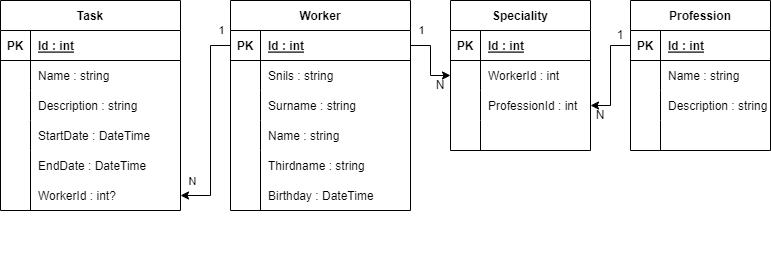

The diagram above was exported from draw.io. Its source (the exported page's mxGraphModel, read from the mxfile embedded in the PNG):
<mxGraphModel dx="868" dy="450" grid="1" gridSize="10" guides="1" tooltips="1" connect="1" arrows="1" fold="1" page="1" pageScale="1" pageWidth="827" pageHeight="1169" math="0" shadow="0">
  <root>
    <mxCell id="0" />
    <mxCell id="1" parent="0" />
    <mxCell id="XXjCr9bI2QqXfrkTd4Yi-24" value="1" style="endArrow=classic;html=1;rounded=0;exitX=0;exitY=0.5;exitDx=0;exitDy=0;" parent="1" source="XXjCr9bI2QqXfrkTd4Yi-48" edge="1">
      <mxGeometry x="-0.91" y="-15" width="50" height="50" relative="1" as="geometry">
        <mxPoint x="279" y="265" as="sourcePoint" />
        <mxPoint x="209" y="265" as="targetPoint" />
        <Array as="points">
          <mxPoint x="239" y="115" />
          <mxPoint x="239" y="265" />
        </Array>
        <mxPoint as="offset" />
      </mxGeometry>
    </mxCell>
    <mxCell id="jDj4Idfhm8d1u_fWsS5Q-3" value="N" style="edgeLabel;html=1;align=center;verticalAlign=middle;resizable=0;points=[];" vertex="1" connectable="0" parent="XXjCr9bI2QqXfrkTd4Yi-24">
      <mxGeometry x="0.28" y="-1" relative="1" as="geometry">
        <mxPoint x="-18" y="27" as="offset" />
      </mxGeometry>
    </mxCell>
    <mxCell id="XXjCr9bI2QqXfrkTd4Yi-25" value="1" style="endArrow=classic;html=1;rounded=0;exitX=1;exitY=0.5;exitDx=0;exitDy=0;entryX=0;entryY=0.5;entryDx=0;entryDy=0;" parent="1" source="XXjCr9bI2QqXfrkTd4Yi-48" target="XXjCr9bI2QqXfrkTd4Yi-67" edge="1">
      <mxGeometry x="-0.6857" y="15" width="50" height="50" relative="1" as="geometry">
        <mxPoint x="419" y="265" as="sourcePoint" />
        <mxPoint x="469" y="115" as="targetPoint" />
        <Array as="points">
          <mxPoint x="459" y="115" />
          <mxPoint x="459" y="145" />
        </Array>
        <mxPoint as="offset" />
      </mxGeometry>
    </mxCell>
    <mxCell id="XXjCr9bI2QqXfrkTd4Yi-31" value="Task" style="shape=table;startSize=30;container=1;collapsible=1;childLayout=tableLayout;fixedRows=1;rowLines=0;fontStyle=1;align=center;resizeLast=1;" parent="1" vertex="1">
      <mxGeometry x="29" y="70" width="180" height="210" as="geometry" />
    </mxCell>
    <mxCell id="XXjCr9bI2QqXfrkTd4Yi-32" value="" style="shape=tableRow;horizontal=0;startSize=0;swimlaneHead=0;swimlaneBody=0;fillColor=none;collapsible=0;dropTarget=0;points=[[0,0.5],[1,0.5]];portConstraint=eastwest;top=0;left=0;right=0;bottom=1;" parent="XXjCr9bI2QqXfrkTd4Yi-31" vertex="1">
      <mxGeometry y="30" width="180" height="30" as="geometry" />
    </mxCell>
    <mxCell id="XXjCr9bI2QqXfrkTd4Yi-33" value="PK" style="shape=partialRectangle;connectable=0;fillColor=none;top=0;left=0;bottom=0;right=0;fontStyle=1;overflow=hidden;" parent="XXjCr9bI2QqXfrkTd4Yi-32" vertex="1">
      <mxGeometry width="30" height="30" as="geometry">
        <mxRectangle width="30" height="30" as="alternateBounds" />
      </mxGeometry>
    </mxCell>
    <mxCell id="XXjCr9bI2QqXfrkTd4Yi-34" value="Id : int" style="shape=partialRectangle;connectable=0;fillColor=none;top=0;left=0;bottom=0;right=0;align=left;spacingLeft=6;fontStyle=5;overflow=hidden;" parent="XXjCr9bI2QqXfrkTd4Yi-32" vertex="1">
      <mxGeometry x="30" width="150" height="30" as="geometry">
        <mxRectangle width="150" height="30" as="alternateBounds" />
      </mxGeometry>
    </mxCell>
    <mxCell id="XXjCr9bI2QqXfrkTd4Yi-35" value="" style="shape=tableRow;horizontal=0;startSize=0;swimlaneHead=0;swimlaneBody=0;fillColor=none;collapsible=0;dropTarget=0;points=[[0,0.5],[1,0.5]];portConstraint=eastwest;top=0;left=0;right=0;bottom=0;" parent="XXjCr9bI2QqXfrkTd4Yi-31" vertex="1">
      <mxGeometry y="60" width="180" height="30" as="geometry" />
    </mxCell>
    <mxCell id="XXjCr9bI2QqXfrkTd4Yi-36" value="" style="shape=partialRectangle;connectable=0;fillColor=none;top=0;left=0;bottom=0;right=0;editable=1;overflow=hidden;" parent="XXjCr9bI2QqXfrkTd4Yi-35" vertex="1">
      <mxGeometry width="30" height="30" as="geometry">
        <mxRectangle width="30" height="30" as="alternateBounds" />
      </mxGeometry>
    </mxCell>
    <mxCell id="XXjCr9bI2QqXfrkTd4Yi-37" value="Name : string" style="shape=partialRectangle;connectable=0;fillColor=none;top=0;left=0;bottom=0;right=0;align=left;spacingLeft=6;overflow=hidden;" parent="XXjCr9bI2QqXfrkTd4Yi-35" vertex="1">
      <mxGeometry x="30" width="150" height="30" as="geometry">
        <mxRectangle width="150" height="30" as="alternateBounds" />
      </mxGeometry>
    </mxCell>
    <mxCell id="XXjCr9bI2QqXfrkTd4Yi-38" value="" style="shape=tableRow;horizontal=0;startSize=0;swimlaneHead=0;swimlaneBody=0;fillColor=none;collapsible=0;dropTarget=0;points=[[0,0.5],[1,0.5]];portConstraint=eastwest;top=0;left=0;right=0;bottom=0;" parent="XXjCr9bI2QqXfrkTd4Yi-31" vertex="1">
      <mxGeometry y="90" width="180" height="30" as="geometry" />
    </mxCell>
    <mxCell id="XXjCr9bI2QqXfrkTd4Yi-39" value="" style="shape=partialRectangle;connectable=0;fillColor=none;top=0;left=0;bottom=0;right=0;editable=1;overflow=hidden;" parent="XXjCr9bI2QqXfrkTd4Yi-38" vertex="1">
      <mxGeometry width="30" height="30" as="geometry">
        <mxRectangle width="30" height="30" as="alternateBounds" />
      </mxGeometry>
    </mxCell>
    <mxCell id="XXjCr9bI2QqXfrkTd4Yi-40" value="Description : string" style="shape=partialRectangle;connectable=0;fillColor=none;top=0;left=0;bottom=0;right=0;align=left;spacingLeft=6;overflow=hidden;" parent="XXjCr9bI2QqXfrkTd4Yi-38" vertex="1">
      <mxGeometry x="30" width="150" height="30" as="geometry">
        <mxRectangle width="150" height="30" as="alternateBounds" />
      </mxGeometry>
    </mxCell>
    <mxCell id="XXjCr9bI2QqXfrkTd4Yi-41" value="" style="shape=tableRow;horizontal=0;startSize=0;swimlaneHead=0;swimlaneBody=0;fillColor=none;collapsible=0;dropTarget=0;points=[[0,0.5],[1,0.5]];portConstraint=eastwest;top=0;left=0;right=0;bottom=0;" parent="XXjCr9bI2QqXfrkTd4Yi-31" vertex="1">
      <mxGeometry y="120" width="180" height="30" as="geometry" />
    </mxCell>
    <mxCell id="XXjCr9bI2QqXfrkTd4Yi-42" value="" style="shape=partialRectangle;connectable=0;fillColor=none;top=0;left=0;bottom=0;right=0;editable=1;overflow=hidden;" parent="XXjCr9bI2QqXfrkTd4Yi-41" vertex="1">
      <mxGeometry width="30" height="30" as="geometry">
        <mxRectangle width="30" height="30" as="alternateBounds" />
      </mxGeometry>
    </mxCell>
    <mxCell id="XXjCr9bI2QqXfrkTd4Yi-43" value="StartDate : DateTime" style="shape=partialRectangle;connectable=0;fillColor=none;top=0;left=0;bottom=0;right=0;align=left;spacingLeft=6;overflow=hidden;" parent="XXjCr9bI2QqXfrkTd4Yi-41" vertex="1">
      <mxGeometry x="30" width="150" height="30" as="geometry">
        <mxRectangle width="150" height="30" as="alternateBounds" />
      </mxGeometry>
    </mxCell>
    <mxCell id="XXjCr9bI2QqXfrkTd4Yi-44" value="EndDate : DateTime" style="shape=partialRectangle;connectable=0;fillColor=none;top=0;left=0;bottom=0;right=0;align=left;spacingLeft=6;overflow=hidden;" parent="1" vertex="1">
      <mxGeometry x="59" y="220" width="150" height="30" as="geometry">
        <mxRectangle width="150" height="30" as="alternateBounds" />
      </mxGeometry>
    </mxCell>
    <mxCell id="XXjCr9bI2QqXfrkTd4Yi-45" value="WorkerId : int?" style="shape=partialRectangle;connectable=0;fillColor=none;top=0;left=0;bottom=0;right=0;align=left;spacingLeft=6;overflow=hidden;" parent="1" vertex="1">
      <mxGeometry x="59" y="250" width="150" height="30" as="geometry">
        <mxRectangle width="150" height="30" as="alternateBounds" />
      </mxGeometry>
    </mxCell>
    <mxCell id="XXjCr9bI2QqXfrkTd4Yi-46" value="" style="endArrow=none;html=1;rounded=0;" parent="1" edge="1">
      <mxGeometry relative="1" as="geometry">
        <mxPoint x="59" y="280" as="sourcePoint" />
        <mxPoint x="59" y="220" as="targetPoint" />
      </mxGeometry>
    </mxCell>
    <mxCell id="XXjCr9bI2QqXfrkTd4Yi-47" value="Worker" style="shape=table;startSize=30;container=1;collapsible=1;childLayout=tableLayout;fixedRows=1;rowLines=0;fontStyle=1;align=center;resizeLast=1;" parent="1" vertex="1">
      <mxGeometry x="259" y="70" width="180" height="210" as="geometry" />
    </mxCell>
    <mxCell id="XXjCr9bI2QqXfrkTd4Yi-48" value="" style="shape=tableRow;horizontal=0;startSize=0;swimlaneHead=0;swimlaneBody=0;fillColor=none;collapsible=0;dropTarget=0;points=[[0,0.5],[1,0.5]];portConstraint=eastwest;top=0;left=0;right=0;bottom=1;" parent="XXjCr9bI2QqXfrkTd4Yi-47" vertex="1">
      <mxGeometry y="30" width="180" height="30" as="geometry" />
    </mxCell>
    <mxCell id="XXjCr9bI2QqXfrkTd4Yi-49" value="PK" style="shape=partialRectangle;connectable=0;fillColor=none;top=0;left=0;bottom=0;right=0;fontStyle=1;overflow=hidden;" parent="XXjCr9bI2QqXfrkTd4Yi-48" vertex="1">
      <mxGeometry width="30" height="30" as="geometry">
        <mxRectangle width="30" height="30" as="alternateBounds" />
      </mxGeometry>
    </mxCell>
    <mxCell id="XXjCr9bI2QqXfrkTd4Yi-50" value="Id : int" style="shape=partialRectangle;connectable=0;fillColor=none;top=0;left=0;bottom=0;right=0;align=left;spacingLeft=6;fontStyle=5;overflow=hidden;" parent="XXjCr9bI2QqXfrkTd4Yi-48" vertex="1">
      <mxGeometry x="30" width="150" height="30" as="geometry">
        <mxRectangle width="150" height="30" as="alternateBounds" />
      </mxGeometry>
    </mxCell>
    <mxCell id="XXjCr9bI2QqXfrkTd4Yi-51" value="" style="shape=tableRow;horizontal=0;startSize=0;swimlaneHead=0;swimlaneBody=0;fillColor=none;collapsible=0;dropTarget=0;points=[[0,0.5],[1,0.5]];portConstraint=eastwest;top=0;left=0;right=0;bottom=0;" parent="XXjCr9bI2QqXfrkTd4Yi-47" vertex="1">
      <mxGeometry y="60" width="180" height="30" as="geometry" />
    </mxCell>
    <mxCell id="XXjCr9bI2QqXfrkTd4Yi-52" value="" style="shape=partialRectangle;connectable=0;fillColor=none;top=0;left=0;bottom=0;right=0;editable=1;overflow=hidden;" parent="XXjCr9bI2QqXfrkTd4Yi-51" vertex="1">
      <mxGeometry width="30" height="30" as="geometry">
        <mxRectangle width="30" height="30" as="alternateBounds" />
      </mxGeometry>
    </mxCell>
    <mxCell id="XXjCr9bI2QqXfrkTd4Yi-53" value="Snils : string" style="shape=partialRectangle;connectable=0;fillColor=none;top=0;left=0;bottom=0;right=0;align=left;spacingLeft=6;overflow=hidden;" parent="XXjCr9bI2QqXfrkTd4Yi-51" vertex="1">
      <mxGeometry x="30" width="150" height="30" as="geometry">
        <mxRectangle width="150" height="30" as="alternateBounds" />
      </mxGeometry>
    </mxCell>
    <mxCell id="XXjCr9bI2QqXfrkTd4Yi-54" value="" style="shape=tableRow;horizontal=0;startSize=0;swimlaneHead=0;swimlaneBody=0;fillColor=none;collapsible=0;dropTarget=0;points=[[0,0.5],[1,0.5]];portConstraint=eastwest;top=0;left=0;right=0;bottom=0;" parent="XXjCr9bI2QqXfrkTd4Yi-47" vertex="1">
      <mxGeometry y="90" width="180" height="30" as="geometry" />
    </mxCell>
    <mxCell id="XXjCr9bI2QqXfrkTd4Yi-55" value="" style="shape=partialRectangle;connectable=0;fillColor=none;top=0;left=0;bottom=0;right=0;editable=1;overflow=hidden;" parent="XXjCr9bI2QqXfrkTd4Yi-54" vertex="1">
      <mxGeometry width="30" height="30" as="geometry">
        <mxRectangle width="30" height="30" as="alternateBounds" />
      </mxGeometry>
    </mxCell>
    <mxCell id="XXjCr9bI2QqXfrkTd4Yi-56" value="Surname : string" style="shape=partialRectangle;connectable=0;fillColor=none;top=0;left=0;bottom=0;right=0;align=left;spacingLeft=6;overflow=hidden;" parent="XXjCr9bI2QqXfrkTd4Yi-54" vertex="1">
      <mxGeometry x="30" width="150" height="30" as="geometry">
        <mxRectangle width="150" height="30" as="alternateBounds" />
      </mxGeometry>
    </mxCell>
    <mxCell id="XXjCr9bI2QqXfrkTd4Yi-57" value="" style="shape=tableRow;horizontal=0;startSize=0;swimlaneHead=0;swimlaneBody=0;fillColor=none;collapsible=0;dropTarget=0;points=[[0,0.5],[1,0.5]];portConstraint=eastwest;top=0;left=0;right=0;bottom=0;" parent="XXjCr9bI2QqXfrkTd4Yi-47" vertex="1">
      <mxGeometry y="120" width="180" height="30" as="geometry" />
    </mxCell>
    <mxCell id="XXjCr9bI2QqXfrkTd4Yi-58" value="" style="shape=partialRectangle;connectable=0;fillColor=none;top=0;left=0;bottom=0;right=0;editable=1;overflow=hidden;" parent="XXjCr9bI2QqXfrkTd4Yi-57" vertex="1">
      <mxGeometry width="30" height="30" as="geometry">
        <mxRectangle width="30" height="30" as="alternateBounds" />
      </mxGeometry>
    </mxCell>
    <mxCell id="XXjCr9bI2QqXfrkTd4Yi-59" value="Name : string" style="shape=partialRectangle;connectable=0;fillColor=none;top=0;left=0;bottom=0;right=0;align=left;spacingLeft=6;overflow=hidden;" parent="XXjCr9bI2QqXfrkTd4Yi-57" vertex="1">
      <mxGeometry x="30" width="150" height="30" as="geometry">
        <mxRectangle width="150" height="30" as="alternateBounds" />
      </mxGeometry>
    </mxCell>
    <mxCell id="XXjCr9bI2QqXfrkTd4Yi-60" value="Thirdname : string" style="shape=partialRectangle;connectable=0;fillColor=none;top=0;left=0;bottom=0;right=0;align=left;spacingLeft=6;overflow=hidden;" parent="1" vertex="1">
      <mxGeometry x="289" y="220" width="150" height="30" as="geometry">
        <mxRectangle width="150" height="30" as="alternateBounds" />
      </mxGeometry>
    </mxCell>
    <mxCell id="XXjCr9bI2QqXfrkTd4Yi-61" value="Birthday : DateTime" style="shape=partialRectangle;connectable=0;fillColor=none;top=0;left=0;bottom=0;right=0;align=left;spacingLeft=6;overflow=hidden;" parent="1" vertex="1">
      <mxGeometry x="289" y="250" width="150" height="30" as="geometry">
        <mxRectangle width="150" height="30" as="alternateBounds" />
      </mxGeometry>
    </mxCell>
    <mxCell id="XXjCr9bI2QqXfrkTd4Yi-62" value="" style="endArrow=none;html=1;rounded=0;" parent="1" edge="1">
      <mxGeometry relative="1" as="geometry">
        <mxPoint x="289" y="280" as="sourcePoint" />
        <mxPoint x="289" y="220" as="targetPoint" />
      </mxGeometry>
    </mxCell>
    <mxCell id="XXjCr9bI2QqXfrkTd4Yi-63" value="Speciality" style="shape=table;startSize=30;container=1;collapsible=1;childLayout=tableLayout;fixedRows=1;rowLines=0;fontStyle=1;align=center;resizeLast=1;" parent="1" vertex="1">
      <mxGeometry x="479" y="70" width="140" height="150" as="geometry" />
    </mxCell>
    <mxCell id="XXjCr9bI2QqXfrkTd4Yi-64" value="" style="shape=tableRow;horizontal=0;startSize=0;swimlaneHead=0;swimlaneBody=0;fillColor=none;collapsible=0;dropTarget=0;points=[[0,0.5],[1,0.5]];portConstraint=eastwest;top=0;left=0;right=0;bottom=1;" parent="XXjCr9bI2QqXfrkTd4Yi-63" vertex="1">
      <mxGeometry y="30" width="140" height="30" as="geometry" />
    </mxCell>
    <mxCell id="XXjCr9bI2QqXfrkTd4Yi-65" value="PK" style="shape=partialRectangle;connectable=0;fillColor=none;top=0;left=0;bottom=0;right=0;fontStyle=1;overflow=hidden;" parent="XXjCr9bI2QqXfrkTd4Yi-64" vertex="1">
      <mxGeometry width="30" height="30" as="geometry">
        <mxRectangle width="30" height="30" as="alternateBounds" />
      </mxGeometry>
    </mxCell>
    <mxCell id="XXjCr9bI2QqXfrkTd4Yi-66" value="Id : int" style="shape=partialRectangle;connectable=0;fillColor=none;top=0;left=0;bottom=0;right=0;align=left;spacingLeft=6;fontStyle=5;overflow=hidden;" parent="XXjCr9bI2QqXfrkTd4Yi-64" vertex="1">
      <mxGeometry x="30" width="110" height="30" as="geometry">
        <mxRectangle width="110" height="30" as="alternateBounds" />
      </mxGeometry>
    </mxCell>
    <mxCell id="XXjCr9bI2QqXfrkTd4Yi-67" value="" style="shape=tableRow;horizontal=0;startSize=0;swimlaneHead=0;swimlaneBody=0;fillColor=none;collapsible=0;dropTarget=0;points=[[0,0.5],[1,0.5]];portConstraint=eastwest;top=0;left=0;right=0;bottom=0;" parent="XXjCr9bI2QqXfrkTd4Yi-63" vertex="1">
      <mxGeometry y="60" width="140" height="30" as="geometry" />
    </mxCell>
    <mxCell id="XXjCr9bI2QqXfrkTd4Yi-68" value="" style="shape=partialRectangle;connectable=0;fillColor=none;top=0;left=0;bottom=0;right=0;editable=1;overflow=hidden;" parent="XXjCr9bI2QqXfrkTd4Yi-67" vertex="1">
      <mxGeometry width="30" height="30" as="geometry">
        <mxRectangle width="30" height="30" as="alternateBounds" />
      </mxGeometry>
    </mxCell>
    <mxCell id="XXjCr9bI2QqXfrkTd4Yi-69" value="WorkerId : int" style="shape=partialRectangle;connectable=0;fillColor=none;top=0;left=0;bottom=0;right=0;align=left;spacingLeft=6;overflow=hidden;" parent="XXjCr9bI2QqXfrkTd4Yi-67" vertex="1">
      <mxGeometry x="30" width="110" height="30" as="geometry">
        <mxRectangle width="110" height="30" as="alternateBounds" />
      </mxGeometry>
    </mxCell>
    <mxCell id="XXjCr9bI2QqXfrkTd4Yi-70" value="" style="shape=tableRow;horizontal=0;startSize=0;swimlaneHead=0;swimlaneBody=0;fillColor=none;collapsible=0;dropTarget=0;points=[[0,0.5],[1,0.5]];portConstraint=eastwest;top=0;left=0;right=0;bottom=0;" parent="XXjCr9bI2QqXfrkTd4Yi-63" vertex="1">
      <mxGeometry y="90" width="140" height="30" as="geometry" />
    </mxCell>
    <mxCell id="XXjCr9bI2QqXfrkTd4Yi-71" value="" style="shape=partialRectangle;connectable=0;fillColor=none;top=0;left=0;bottom=0;right=0;editable=1;overflow=hidden;" parent="XXjCr9bI2QqXfrkTd4Yi-70" vertex="1">
      <mxGeometry width="30" height="30" as="geometry">
        <mxRectangle width="30" height="30" as="alternateBounds" />
      </mxGeometry>
    </mxCell>
    <mxCell id="XXjCr9bI2QqXfrkTd4Yi-72" value="ProfessionId : int" style="shape=partialRectangle;connectable=0;fillColor=none;top=0;left=0;bottom=0;right=0;align=left;spacingLeft=6;overflow=hidden;" parent="XXjCr9bI2QqXfrkTd4Yi-70" vertex="1">
      <mxGeometry x="30" width="110" height="30" as="geometry">
        <mxRectangle width="110" height="30" as="alternateBounds" />
      </mxGeometry>
    </mxCell>
    <mxCell id="XXjCr9bI2QqXfrkTd4Yi-73" value="" style="shape=tableRow;horizontal=0;startSize=0;swimlaneHead=0;swimlaneBody=0;fillColor=none;collapsible=0;dropTarget=0;points=[[0,0.5],[1,0.5]];portConstraint=eastwest;top=0;left=0;right=0;bottom=0;" parent="XXjCr9bI2QqXfrkTd4Yi-63" vertex="1">
      <mxGeometry y="120" width="140" height="30" as="geometry" />
    </mxCell>
    <mxCell id="XXjCr9bI2QqXfrkTd4Yi-74" value="" style="shape=partialRectangle;connectable=0;fillColor=none;top=0;left=0;bottom=0;right=0;editable=1;overflow=hidden;" parent="XXjCr9bI2QqXfrkTd4Yi-73" vertex="1">
      <mxGeometry width="30" height="30" as="geometry">
        <mxRectangle width="30" height="30" as="alternateBounds" />
      </mxGeometry>
    </mxCell>
    <mxCell id="XXjCr9bI2QqXfrkTd4Yi-75" value="" style="shape=partialRectangle;connectable=0;fillColor=none;top=0;left=0;bottom=0;right=0;align=left;spacingLeft=6;overflow=hidden;" parent="XXjCr9bI2QqXfrkTd4Yi-73" vertex="1">
      <mxGeometry x="30" width="110" height="30" as="geometry">
        <mxRectangle width="110" height="30" as="alternateBounds" />
      </mxGeometry>
    </mxCell>
    <mxCell id="XXjCr9bI2QqXfrkTd4Yi-78" value="" style="endArrow=none;html=1;rounded=0;" parent="1" edge="1">
      <mxGeometry relative="1" as="geometry">
        <mxPoint x="499" y="330" as="sourcePoint" />
        <mxPoint x="499" y="330" as="targetPoint" />
      </mxGeometry>
    </mxCell>
    <mxCell id="XXjCr9bI2QqXfrkTd4Yi-79" value="Profession" style="shape=table;startSize=30;container=1;collapsible=1;childLayout=tableLayout;fixedRows=1;rowLines=0;fontStyle=1;align=center;resizeLast=1;" parent="1" vertex="1">
      <mxGeometry x="659" y="70" width="140" height="150" as="geometry" />
    </mxCell>
    <mxCell id="XXjCr9bI2QqXfrkTd4Yi-80" value="" style="shape=tableRow;horizontal=0;startSize=0;swimlaneHead=0;swimlaneBody=0;fillColor=none;collapsible=0;dropTarget=0;points=[[0,0.5],[1,0.5]];portConstraint=eastwest;top=0;left=0;right=0;bottom=1;" parent="XXjCr9bI2QqXfrkTd4Yi-79" vertex="1">
      <mxGeometry y="30" width="140" height="30" as="geometry" />
    </mxCell>
    <mxCell id="XXjCr9bI2QqXfrkTd4Yi-81" value="PK" style="shape=partialRectangle;connectable=0;fillColor=none;top=0;left=0;bottom=0;right=0;fontStyle=1;overflow=hidden;" parent="XXjCr9bI2QqXfrkTd4Yi-80" vertex="1">
      <mxGeometry width="30" height="30" as="geometry">
        <mxRectangle width="30" height="30" as="alternateBounds" />
      </mxGeometry>
    </mxCell>
    <mxCell id="XXjCr9bI2QqXfrkTd4Yi-82" value="Id : int" style="shape=partialRectangle;connectable=0;fillColor=none;top=0;left=0;bottom=0;right=0;align=left;spacingLeft=6;fontStyle=5;overflow=hidden;" parent="XXjCr9bI2QqXfrkTd4Yi-80" vertex="1">
      <mxGeometry x="30" width="110" height="30" as="geometry">
        <mxRectangle width="110" height="30" as="alternateBounds" />
      </mxGeometry>
    </mxCell>
    <mxCell id="XXjCr9bI2QqXfrkTd4Yi-83" value="" style="shape=tableRow;horizontal=0;startSize=0;swimlaneHead=0;swimlaneBody=0;fillColor=none;collapsible=0;dropTarget=0;points=[[0,0.5],[1,0.5]];portConstraint=eastwest;top=0;left=0;right=0;bottom=0;" parent="XXjCr9bI2QqXfrkTd4Yi-79" vertex="1">
      <mxGeometry y="60" width="140" height="30" as="geometry" />
    </mxCell>
    <mxCell id="XXjCr9bI2QqXfrkTd4Yi-84" value="" style="shape=partialRectangle;connectable=0;fillColor=none;top=0;left=0;bottom=0;right=0;editable=1;overflow=hidden;" parent="XXjCr9bI2QqXfrkTd4Yi-83" vertex="1">
      <mxGeometry width="30" height="30" as="geometry">
        <mxRectangle width="30" height="30" as="alternateBounds" />
      </mxGeometry>
    </mxCell>
    <mxCell id="XXjCr9bI2QqXfrkTd4Yi-85" value="Name : string" style="shape=partialRectangle;connectable=0;fillColor=none;top=0;left=0;bottom=0;right=0;align=left;spacingLeft=6;overflow=hidden;" parent="XXjCr9bI2QqXfrkTd4Yi-83" vertex="1">
      <mxGeometry x="30" width="110" height="30" as="geometry">
        <mxRectangle width="110" height="30" as="alternateBounds" />
      </mxGeometry>
    </mxCell>
    <mxCell id="XXjCr9bI2QqXfrkTd4Yi-86" value="" style="shape=tableRow;horizontal=0;startSize=0;swimlaneHead=0;swimlaneBody=0;fillColor=none;collapsible=0;dropTarget=0;points=[[0,0.5],[1,0.5]];portConstraint=eastwest;top=0;left=0;right=0;bottom=0;" parent="XXjCr9bI2QqXfrkTd4Yi-79" vertex="1">
      <mxGeometry y="90" width="140" height="30" as="geometry" />
    </mxCell>
    <mxCell id="XXjCr9bI2QqXfrkTd4Yi-87" value="" style="shape=partialRectangle;connectable=0;fillColor=none;top=0;left=0;bottom=0;right=0;editable=1;overflow=hidden;" parent="XXjCr9bI2QqXfrkTd4Yi-86" vertex="1">
      <mxGeometry width="30" height="30" as="geometry">
        <mxRectangle width="30" height="30" as="alternateBounds" />
      </mxGeometry>
    </mxCell>
    <mxCell id="XXjCr9bI2QqXfrkTd4Yi-88" value="Description : string" style="shape=partialRectangle;connectable=0;fillColor=none;top=0;left=0;bottom=0;right=0;align=left;spacingLeft=6;overflow=hidden;" parent="XXjCr9bI2QqXfrkTd4Yi-86" vertex="1">
      <mxGeometry x="30" width="110" height="30" as="geometry">
        <mxRectangle width="110" height="30" as="alternateBounds" />
      </mxGeometry>
    </mxCell>
    <mxCell id="XXjCr9bI2QqXfrkTd4Yi-89" value="" style="shape=tableRow;horizontal=0;startSize=0;swimlaneHead=0;swimlaneBody=0;fillColor=none;collapsible=0;dropTarget=0;points=[[0,0.5],[1,0.5]];portConstraint=eastwest;top=0;left=0;right=0;bottom=0;" parent="XXjCr9bI2QqXfrkTd4Yi-79" vertex="1">
      <mxGeometry y="120" width="140" height="30" as="geometry" />
    </mxCell>
    <mxCell id="XXjCr9bI2QqXfrkTd4Yi-90" value="" style="shape=partialRectangle;connectable=0;fillColor=none;top=0;left=0;bottom=0;right=0;editable=1;overflow=hidden;" parent="XXjCr9bI2QqXfrkTd4Yi-89" vertex="1">
      <mxGeometry width="30" height="30" as="geometry">
        <mxRectangle width="30" height="30" as="alternateBounds" />
      </mxGeometry>
    </mxCell>
    <mxCell id="XXjCr9bI2QqXfrkTd4Yi-91" value="" style="shape=partialRectangle;connectable=0;fillColor=none;top=0;left=0;bottom=0;right=0;align=left;spacingLeft=6;overflow=hidden;" parent="XXjCr9bI2QqXfrkTd4Yi-89" vertex="1">
      <mxGeometry x="30" width="110" height="30" as="geometry">
        <mxRectangle width="110" height="30" as="alternateBounds" />
      </mxGeometry>
    </mxCell>
    <mxCell id="XXjCr9bI2QqXfrkTd4Yi-93" value="" style="endArrow=classic;html=1;rounded=0;entryX=1;entryY=0.5;entryDx=0;entryDy=0;exitX=0;exitY=0.5;exitDx=0;exitDy=0;" parent="1" source="XXjCr9bI2QqXfrkTd4Yi-80" target="XXjCr9bI2QqXfrkTd4Yi-70" edge="1">
      <mxGeometry width="50" height="50" relative="1" as="geometry">
        <mxPoint x="639" y="300" as="sourcePoint" />
        <mxPoint x="689" y="250" as="targetPoint" />
        <Array as="points">
          <mxPoint x="639" y="115" />
          <mxPoint x="639" y="175" />
        </Array>
      </mxGeometry>
    </mxCell>
    <mxCell id="jDj4Idfhm8d1u_fWsS5Q-4" value="N" style="text;html=1;strokeColor=none;fillColor=none;align=center;verticalAlign=middle;whiteSpace=wrap;rounded=0;" vertex="1" parent="1">
      <mxGeometry x="439" y="140" width="60" height="30" as="geometry" />
    </mxCell>
    <mxCell id="jDj4Idfhm8d1u_fWsS5Q-5" value="1" style="text;html=1;strokeColor=none;fillColor=none;align=center;verticalAlign=middle;whiteSpace=wrap;rounded=0;" vertex="1" parent="1">
      <mxGeometry x="619" y="90" width="60" height="30" as="geometry" />
    </mxCell>
    <mxCell id="jDj4Idfhm8d1u_fWsS5Q-6" value="N" style="text;html=1;strokeColor=none;fillColor=none;align=center;verticalAlign=middle;whiteSpace=wrap;rounded=0;" vertex="1" parent="1">
      <mxGeometry x="599" y="170" width="60" height="30" as="geometry" />
    </mxCell>
  </root>
</mxGraphModel>